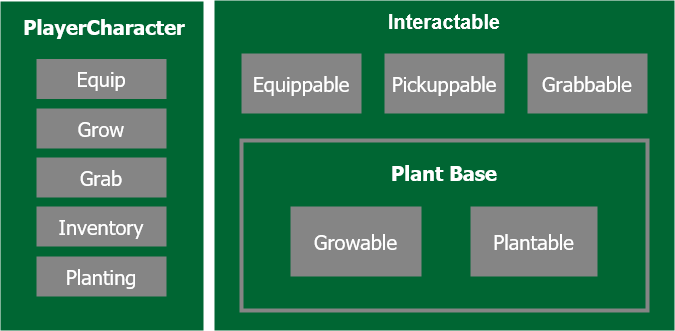

The diagram above was exported from draw.io. Its source (the exported page's mxGraphModel, read from the mxfile embedded in the PNG):
<mxGraphModel dx="919" dy="1328" grid="1" gridSize="10" guides="1" tooltips="1" connect="1" arrows="1" fold="1" page="1" pageScale="1" pageWidth="827" pageHeight="1169" math="0" shadow="0">
  <root>
    <mxCell id="WIyWlLk6GJQsqaUBKTNV-0" />
    <mxCell id="WIyWlLk6GJQsqaUBKTNV-1" parent="WIyWlLk6GJQsqaUBKTNV-0" />
    <mxCell id="uRbeEYc6m8TlBiku80FK-10" value="" style="rounded=0;whiteSpace=wrap;html=1;fillColor=#006633;strokeColor=none;fontColor=#333333;" vertex="1" parent="WIyWlLk6GJQsqaUBKTNV-1">
      <mxGeometry x="290" y="40" width="460" height="330" as="geometry" />
    </mxCell>
    <mxCell id="uRbeEYc6m8TlBiku80FK-11" value="&lt;font color=&quot;#FFFFFF&quot;&gt;&lt;b&gt;&lt;font style=&quot;font-size: 20px&quot;&gt;Interactable&lt;/font&gt;&lt;/b&gt;&lt;/font&gt;" style="text;html=1;strokeColor=none;fillColor=none;align=center;verticalAlign=middle;whiteSpace=wrap;rounded=0;" vertex="1" parent="WIyWlLk6GJQsqaUBKTNV-1">
      <mxGeometry x="440" y="41" width="160" height="40" as="geometry" />
    </mxCell>
    <mxCell id="uRbeEYc6m8TlBiku80FK-12" value="" style="rounded=0;whiteSpace=wrap;html=1;fillColor=#006633;strokeColor=#858585;fontColor=#333333;strokeWidth=4;" vertex="1" parent="WIyWlLk6GJQsqaUBKTNV-1">
      <mxGeometry x="317" y="180" width="406" height="170" as="geometry" />
    </mxCell>
    <mxCell id="uRbeEYc6m8TlBiku80FK-13" value="&lt;font color=&quot;#FFFFFF&quot;&gt;&lt;b&gt;&lt;font style=&quot;font-size: 20px&quot; face=&quot;Tahoma&quot;&gt;Plant Base&lt;/font&gt;&lt;/b&gt;&lt;/font&gt;" style="text;html=1;strokeColor=none;fillColor=none;align=center;verticalAlign=middle;whiteSpace=wrap;rounded=0;" vertex="1" parent="WIyWlLk6GJQsqaUBKTNV-1">
      <mxGeometry x="440" y="197" width="160" height="30" as="geometry" />
    </mxCell>
    <mxCell id="uRbeEYc6m8TlBiku80FK-14" value="&lt;font style=&quot;font-size: 20px&quot; face=&quot;Tahoma&quot; color=&quot;#FFFFFF&quot;&gt;Equippable&lt;/font&gt;" style="rounded=0;whiteSpace=wrap;html=1;fillColor=#858585;strokeColor=none;" vertex="1" parent="WIyWlLk6GJQsqaUBKTNV-1">
      <mxGeometry x="317" y="93" width="120" height="60" as="geometry" />
    </mxCell>
    <mxCell id="uRbeEYc6m8TlBiku80FK-16" value="&lt;font style=&quot;font-size: 20px&quot; face=&quot;Tahoma&quot; color=&quot;#FFFFFF&quot;&gt;Pickuppable&lt;/font&gt;" style="rounded=0;whiteSpace=wrap;html=1;fillColor=#858585;strokeColor=none;" vertex="1" parent="WIyWlLk6GJQsqaUBKTNV-1">
      <mxGeometry x="460" y="93" width="120" height="60" as="geometry" />
    </mxCell>
    <mxCell id="uRbeEYc6m8TlBiku80FK-17" value="&lt;font style=&quot;font-size: 20px&quot; face=&quot;Tahoma&quot; color=&quot;#FFFFFF&quot;&gt;Grabbable&lt;/font&gt;" style="rounded=0;whiteSpace=wrap;html=1;fillColor=#858585;strokeColor=none;" vertex="1" parent="WIyWlLk6GJQsqaUBKTNV-1">
      <mxGeometry x="603" y="93" width="120" height="60" as="geometry" />
    </mxCell>
    <mxCell id="uRbeEYc6m8TlBiku80FK-18" value="&lt;font style=&quot;font-size: 20px&quot; face=&quot;Tahoma&quot; color=&quot;#FFFFFF&quot;&gt;Growable&lt;/font&gt;" style="rounded=0;whiteSpace=wrap;html=1;fillColor=#858585;strokeColor=none;" vertex="1" parent="WIyWlLk6GJQsqaUBKTNV-1">
      <mxGeometry x="366" y="246" width="131" height="70" as="geometry" />
    </mxCell>
    <mxCell id="uRbeEYc6m8TlBiku80FK-21" value="&lt;font style=&quot;font-size: 20px&quot; face=&quot;Tahoma&quot; color=&quot;#FFFFFF&quot;&gt;Plantable&lt;/font&gt;" style="rounded=0;whiteSpace=wrap;html=1;fillColor=#858585;strokeColor=none;" vertex="1" parent="WIyWlLk6GJQsqaUBKTNV-1">
      <mxGeometry x="546" y="246" width="127" height="70" as="geometry" />
    </mxCell>
    <mxCell id="uRbeEYc6m8TlBiku80FK-23" value="" style="rounded=0;whiteSpace=wrap;html=1;fillColor=#006633;strokeColor=none;fontColor=#333333;" vertex="1" parent="WIyWlLk6GJQsqaUBKTNV-1">
      <mxGeometry x="76" y="41" width="203" height="329" as="geometry" />
    </mxCell>
    <mxCell id="uRbeEYc6m8TlBiku80FK-24" value="&lt;font color=&quot;#FFFFFF&quot;&gt;&lt;b&gt;&lt;font style=&quot;font-size: 20px&quot; face=&quot;Tahoma&quot;&gt;PlayerCharacter&lt;br&gt;&lt;/font&gt;&lt;/b&gt;&lt;/font&gt;" style="text;html=1;strokeColor=none;fillColor=none;align=center;verticalAlign=middle;whiteSpace=wrap;rounded=0;" vertex="1" parent="WIyWlLk6GJQsqaUBKTNV-1">
      <mxGeometry x="100" y="51" width="160" height="30" as="geometry" />
    </mxCell>
    <mxCell id="uRbeEYc6m8TlBiku80FK-25" value="&lt;font style=&quot;font-size: 20px&quot; face=&quot;Tahoma&quot; color=&quot;#FFFFFF&quot;&gt;Equip&lt;/font&gt;" style="rounded=0;whiteSpace=wrap;html=1;fillColor=#858585;strokeColor=none;" vertex="1" parent="WIyWlLk6GJQsqaUBKTNV-1">
      <mxGeometry x="112" y="98.5" width="130" height="40" as="geometry" />
    </mxCell>
    <mxCell id="uRbeEYc6m8TlBiku80FK-27" value="&lt;font style=&quot;font-size: 20px&quot; face=&quot;Tahoma&quot; color=&quot;#FFFFFF&quot;&gt;Grow&lt;/font&gt;" style="rounded=0;whiteSpace=wrap;html=1;fillColor=#858585;strokeColor=none;" vertex="1" parent="WIyWlLk6GJQsqaUBKTNV-1">
      <mxGeometry x="112" y="148" width="130" height="40" as="geometry" />
    </mxCell>
    <mxCell id="uRbeEYc6m8TlBiku80FK-28" value="&lt;font style=&quot;font-size: 20px&quot; face=&quot;Tahoma&quot; color=&quot;#FFFFFF&quot;&gt;Grab&lt;/font&gt;" style="rounded=0;whiteSpace=wrap;html=1;fillColor=#858585;strokeColor=none;" vertex="1" parent="WIyWlLk6GJQsqaUBKTNV-1">
      <mxGeometry x="112" y="197" width="130" height="40" as="geometry" />
    </mxCell>
    <mxCell id="uRbeEYc6m8TlBiku80FK-29" value="&lt;font style=&quot;font-size: 20px&quot; face=&quot;Tahoma&quot; color=&quot;#FFFFFF&quot;&gt;Inventory&lt;/font&gt;" style="rounded=0;whiteSpace=wrap;html=1;fillColor=#858585;strokeColor=none;" vertex="1" parent="WIyWlLk6GJQsqaUBKTNV-1">
      <mxGeometry x="112" y="246" width="130" height="40" as="geometry" />
    </mxCell>
    <mxCell id="uRbeEYc6m8TlBiku80FK-30" value="&lt;font style=&quot;font-size: 20px&quot; face=&quot;Tahoma&quot; color=&quot;#FFFFFF&quot;&gt;Planting&lt;/font&gt;" style="rounded=0;whiteSpace=wrap;html=1;fillColor=#858585;strokeColor=none;" vertex="1" parent="WIyWlLk6GJQsqaUBKTNV-1">
      <mxGeometry x="112" y="296" width="130" height="40" as="geometry" />
    </mxCell>
  </root>
</mxGraphModel>